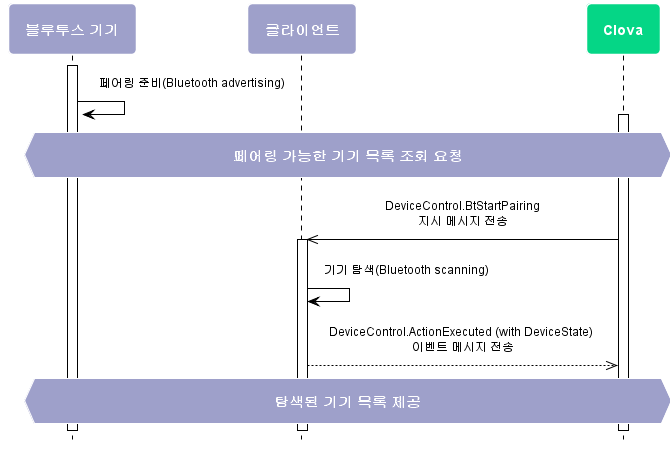

The diagram above was rendered by PlantUML. Its source (embedded in the PNG):
@startuml
scale max 880 width
skinparam sequenceMessageAlign center
skinparam shadowing false
skinparam roundcorner 10
skinparam padding 10
skinparam defaultFontSize 12
skinparam defaultFontName "Malgun Gothic", sans-serif

skinparam note {
  BackgroundColor #9EA0CA
  BorderColor #ffffff
  FontColor #ffffff
  FontSize 14
  FontStyle bold
}

skinparam sequence {
  ArrowColor #000000
  ActorBorderColor #000000
  ActorFontStyle Bolder


  LifeLineBorderColor #000000
  LifeLineBackgroundColor transparent
  ParticipantBorderColor transparent
  ParticipantFontSize 14
  ParticipantFontColor #ffffff
  ParticipantFontStyle bold

  BoxBorderColor #000000
  BoxFontColor #ffffff
    BoxFontSize 14
    BoxFontStyle bold
}
hide footbox

skinparam activity {
  BackgroundColor #9EA0CA
  BarColor #ffffff
  BorderColor #ffffff
  DiamondBackgroundColor #05D686
  DiamondBorderColor #ffffff
  DiamondFontColor #ffffff
  DiamondFontSize 14
  DiamondFontStyle bold
  FontColor #ffffff 
  FontSize 14
  FontStyle bold
}

participant "블루투스 기기" as device #9EA0CA
participant 클라이언트 as client #9EA0CA
participant "Clova" as clova #05D686

activate device
device -> device : 페어링 준비(Bluetooth advertising)
hnote over device, clova : 페어링 가능한 기기 목록 조회 요청
activate clova
  clova ->> client : DeviceControl.BtStartPairing\n지시 메시지 전송
activate client
  client -> client : 기기 탐색(Bluetooth scanning)
  client -->> clova : DeviceControl.ActionExecuted (with DeviceState) \n이벤트 메시지 전송
hnote over device, clova : 탐색된 기기 목록 제공

@enduml